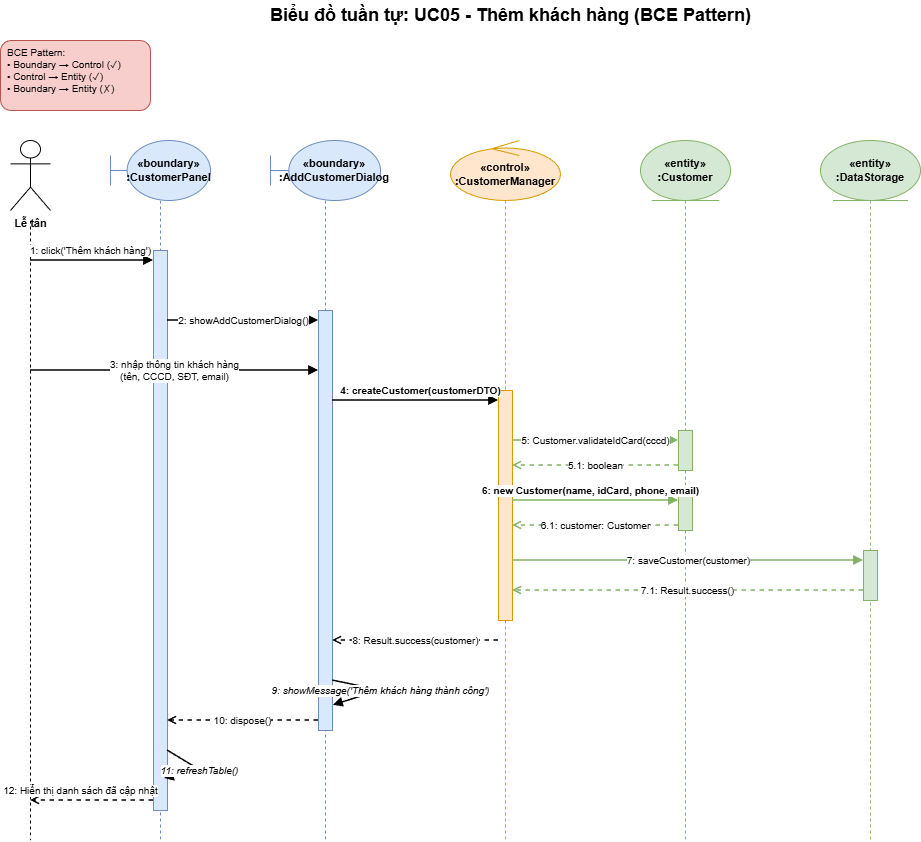

The diagram above was exported from draw.io. Its source (the exported page's mxGraphModel, read from the mxfile embedded in the PNG):
<mxGraphModel dx="1426" dy="785" grid="1" gridSize="10" guides="1" tooltips="1" connect="1" arrows="1" fold="1" page="1" pageScale="1" pageWidth="827" pageHeight="1169" math="0" shadow="0">
  <root>
    <mxCell id="0" />
    <mxCell id="1" parent="0" />
    <mxCell id="3PLVMe1nsimJtV-1-qFr-2573" parent="1" style="text;html=1;strokeColor=none;fillColor=none;align=center;verticalAlign=middle;fontSize=18;fontStyle=1;" value="Biểu đồ tuần tự: UC05 - Thêm khách hàng (BCE Pattern)" vertex="1">
      <mxGeometry height="30" width="500" x="300" y="10" as="geometry" />
    </mxCell>
    <mxCell id="3PLVMe1nsimJtV-1-qFr-2574" parent="1" style="text;html=1;strokeColor=#b85450;fillColor=#f8cecc;align=left;verticalAlign=top;rounded=1;fontSize=10;spacingLeft=5;" value="BCE Pattern:&#10;• Boundary → Control (✓)&#10;• Control → Entity (✓)&#10;• Boundary → Entity (✗)" vertex="1">
      <mxGeometry height="70" width="150" x="40" y="50" as="geometry" />
    </mxCell>
    <mxCell id="3PLVMe1nsimJtV-1-qFr-2575" parent="1" style="shape=umlActor;verticalLabelPosition=bottom;verticalAlign=top;html=1;fontSize=11;fontStyle=1;" value="Lễ tân" vertex="1">
      <mxGeometry height="70" width="40" x="50" y="150" as="geometry" />
    </mxCell>
    <mxCell id="3PLVMe1nsimJtV-1-qFr-2576" parent="1" style="shape=umlBoundary;whiteSpace=wrap;html=1;fillColor=#dae8fc;strokeColor=#6c8ebf;fontStyle=1;fontSize=11;" value="«boundary»&#10;:CustomerPanel" vertex="1">
      <mxGeometry height="60" width="100" x="150" y="150" as="geometry" />
    </mxCell>
    <mxCell id="3PLVMe1nsimJtV-1-qFr-2577" parent="1" style="shape=umlBoundary;whiteSpace=wrap;html=1;fillColor=#dae8fc;strokeColor=#6c8ebf;fontStyle=1;fontSize=11;" value="«boundary»&#10;:AddCustomerDialog" vertex="1">
      <mxGeometry height="60" width="110" x="310" y="150" as="geometry" />
    </mxCell>
    <mxCell id="3PLVMe1nsimJtV-1-qFr-2578" parent="1" style="shape=umlControl;whiteSpace=wrap;html=1;fillColor=#ffe6cc;strokeColor=#d79b00;fontStyle=1;fontSize=11;" value="«control»&#10;:CustomerManager" vertex="1">
      <mxGeometry height="60" width="110" x="490" y="150" as="geometry" />
    </mxCell>
    <mxCell id="3PLVMe1nsimJtV-1-qFr-2579" parent="1" style="shape=umlEntity;whiteSpace=wrap;html=1;fillColor=#d5e8d4;strokeColor=#82b366;fontStyle=1;fontSize=11;" value="«entity»&#10;:Customer" vertex="1">
      <mxGeometry height="60" width="90" x="680" y="150" as="geometry" />
    </mxCell>
    <mxCell id="3PLVMe1nsimJtV-1-qFr-2580" parent="1" style="shape=umlEntity;whiteSpace=wrap;html=1;fillColor=#d5e8d4;strokeColor=#82b366;fontStyle=1;fontSize=11;" value="«entity»&#10;:DataStorage" vertex="1">
      <mxGeometry height="60" width="100" x="860" y="150" as="geometry" />
    </mxCell>
    <mxCell id="3PLVMe1nsimJtV-1-qFr-2581" edge="1" parent="1" style="endArrow=none;dashed=1;html=1;strokeWidth=1;">
      <mxGeometry relative="1" as="geometry">
        <mxPoint x="70" y="230" as="sourcePoint" />
        <mxPoint x="70" y="850" as="targetPoint" />
      </mxGeometry>
    </mxCell>
    <mxCell id="3PLVMe1nsimJtV-1-qFr-2582" edge="1" parent="1" style="endArrow=none;dashed=1;html=1;strokeWidth=1;strokeColor=#6c8ebf;">
      <mxGeometry relative="1" as="geometry">
        <mxPoint x="200" y="210" as="sourcePoint" />
        <mxPoint x="200" y="850" as="targetPoint" />
      </mxGeometry>
    </mxCell>
    <mxCell id="3PLVMe1nsimJtV-1-qFr-2583" edge="1" parent="1" style="endArrow=none;dashed=1;html=1;strokeWidth=1;strokeColor=#6c8ebf;">
      <mxGeometry relative="1" as="geometry">
        <mxPoint x="365" y="210" as="sourcePoint" />
        <mxPoint x="365" y="850" as="targetPoint" />
      </mxGeometry>
    </mxCell>
    <mxCell id="3PLVMe1nsimJtV-1-qFr-2584" edge="1" parent="1" style="endArrow=none;dashed=1;html=1;strokeWidth=1;strokeColor=#d79b00;">
      <mxGeometry relative="1" as="geometry">
        <mxPoint x="545" y="210" as="sourcePoint" />
        <mxPoint x="545" y="850" as="targetPoint" />
      </mxGeometry>
    </mxCell>
    <mxCell id="3PLVMe1nsimJtV-1-qFr-2585" edge="1" parent="1" style="endArrow=none;dashed=1;html=1;strokeWidth=1;strokeColor=#82b366;">
      <mxGeometry relative="1" as="geometry">
        <mxPoint x="725" y="210" as="sourcePoint" />
        <mxPoint x="725" y="850" as="targetPoint" />
      </mxGeometry>
    </mxCell>
    <mxCell id="3PLVMe1nsimJtV-1-qFr-2586" edge="1" parent="1" style="endArrow=none;dashed=1;html=1;strokeWidth=1;strokeColor=#82b366;">
      <mxGeometry relative="1" as="geometry">
        <mxPoint x="910" y="210" as="sourcePoint" />
        <mxPoint x="910" y="850" as="targetPoint" />
      </mxGeometry>
    </mxCell>
    <mxCell id="3PLVMe1nsimJtV-1-qFr-2587" parent="1" style="rounded=0;whiteSpace=wrap;html=1;fillColor=#dae8fc;strokeColor=#6c8ebf;" value="" vertex="1">
      <mxGeometry height="560" width="14" x="193" y="260" as="geometry" />
    </mxCell>
    <mxCell id="3PLVMe1nsimJtV-1-qFr-2588" parent="1" style="rounded=0;whiteSpace=wrap;html=1;fillColor=#dae8fc;strokeColor=#6c8ebf;" value="" vertex="1">
      <mxGeometry height="420" width="14" x="358" y="320" as="geometry" />
    </mxCell>
    <mxCell id="3PLVMe1nsimJtV-1-qFr-2589" parent="1" style="rounded=0;whiteSpace=wrap;html=1;fillColor=#ffe6cc;strokeColor=#d79b00;" value="" vertex="1">
      <mxGeometry height="230" width="14" x="538" y="400" as="geometry" />
    </mxCell>
    <mxCell id="3PLVMe1nsimJtV-1-qFr-2590" parent="1" style="rounded=0;whiteSpace=wrap;html=1;fillColor=#d5e8d4;strokeColor=#82b366;" value="" vertex="1">
      <mxGeometry height="40" width="14" x="718" y="440" as="geometry" />
    </mxCell>
    <mxCell id="3PLVMe1nsimJtV-1-qFr-2591" parent="1" style="rounded=0;whiteSpace=wrap;html=1;fillColor=#d5e8d4;strokeColor=#82b366;" value="" vertex="1">
      <mxGeometry height="40" width="14" x="718" y="500" as="geometry" />
    </mxCell>
    <mxCell id="3PLVMe1nsimJtV-1-qFr-2592" parent="1" style="rounded=0;whiteSpace=wrap;html=1;fillColor=#d5e8d4;strokeColor=#82b366;" value="" vertex="1">
      <mxGeometry height="50" width="14" x="903" y="560" as="geometry" />
    </mxCell>
    <mxCell id="3PLVMe1nsimJtV-1-qFr-2593" edge="1" parent="1" style="endArrow=block;endFill=1;html=1;strokeWidth=1.5;fontSize=10;" value="1: click('Thêm khách hàng')">
      <mxGeometry relative="1" x="-0.0244" y="10" as="geometry">
        <mxPoint as="offset" />
        <mxPoint x="70" y="270" as="sourcePoint" />
        <mxPoint x="193" y="270" as="targetPoint" />
      </mxGeometry>
    </mxCell>
    <mxCell id="3PLVMe1nsimJtV-1-qFr-2594" edge="1" parent="1" style="endArrow=block;endFill=1;html=1;strokeWidth=1.5;fontSize=10;" value="2: showAddCustomerDialog()">
      <mxGeometry relative="1" as="geometry">
        <mxPoint x="207" y="330" as="sourcePoint" />
        <mxPoint x="358" y="330" as="targetPoint" />
      </mxGeometry>
    </mxCell>
    <mxCell id="3PLVMe1nsimJtV-1-qFr-2595" edge="1" parent="1" style="endArrow=block;endFill=1;html=1;strokeWidth=1.5;fontSize=10;" value="3: nhập thông tin khách hàng&#10;(tên, CCCD, SĐT, email)">
      <mxGeometry relative="1" as="geometry">
        <mxPoint x="70" y="380" as="sourcePoint" />
        <mxPoint x="358" y="380" as="targetPoint" />
      </mxGeometry>
    </mxCell>
    <mxCell id="3PLVMe1nsimJtV-1-qFr-2596" edge="1" parent="1" style="endArrow=block;endFill=1;html=1;strokeWidth=1.5;fontSize=10;fontStyle=1;" value="4: createCustomer(customerDTO)">
      <mxGeometry relative="1" x="0.0602" y="10" as="geometry">
        <mxPoint as="offset" />
        <mxPoint x="372" y="410" as="sourcePoint" />
        <mxPoint x="538" y="410" as="targetPoint" />
      </mxGeometry>
    </mxCell>
    <mxCell id="3PLVMe1nsimJtV-1-qFr-2598" edge="1" parent="1" style="endArrow=block;endFill=1;html=1;strokeWidth=1.5;fontSize=10;strokeColor=#82b366;" value="5: Customer.validateIdCard(cccd)">
      <mxGeometry relative="1" as="geometry">
        <mxPoint x="552" y="450" as="sourcePoint" />
        <mxPoint x="718" y="450" as="targetPoint" />
      </mxGeometry>
    </mxCell>
    <mxCell id="3PLVMe1nsimJtV-1-qFr-2599" edge="1" parent="1" style="endArrow=open;endFill=0;html=1;strokeWidth=1.5;fontSize=10;dashed=1;strokeColor=#82b366;" value="5.1: boolean">
      <mxGeometry relative="1" as="geometry">
        <mxPoint x="718" y="475" as="sourcePoint" />
        <mxPoint x="552" y="475" as="targetPoint" />
      </mxGeometry>
    </mxCell>
    <mxCell id="3PLVMe1nsimJtV-1-qFr-2600" edge="1" parent="1" style="endArrow=block;endFill=1;html=1;strokeWidth=1.5;fontSize=10;strokeColor=#82b366;fontStyle=1;" value="6: new Customer(name, idCard, phone, email)">
      <mxGeometry relative="1" x="-0.0602" y="10" as="geometry">
        <mxPoint as="offset" />
        <mxPoint x="552" y="510" as="sourcePoint" />
        <mxPoint x="718" y="510" as="targetPoint" />
      </mxGeometry>
    </mxCell>
    <mxCell id="3PLVMe1nsimJtV-1-qFr-2602" edge="1" parent="1" style="endArrow=open;endFill=0;html=1;strokeWidth=1.5;fontSize=10;dashed=1;strokeColor=#82b366;" value="6.1: customer: Customer">
      <mxGeometry relative="1" as="geometry">
        <mxPoint x="718" y="535" as="sourcePoint" />
        <mxPoint x="552" y="535" as="targetPoint" />
      </mxGeometry>
    </mxCell>
    <mxCell id="3PLVMe1nsimJtV-1-qFr-2603" edge="1" parent="1" style="endArrow=block;endFill=1;html=1;strokeWidth=1.5;fontSize=10;strokeColor=#82b366;" value="7: saveCustomer(customer)">
      <mxGeometry relative="1" as="geometry">
        <mxPoint x="552" y="570" as="sourcePoint" />
        <mxPoint x="903" y="570" as="targetPoint" />
      </mxGeometry>
    </mxCell>
    <mxCell id="3PLVMe1nsimJtV-1-qFr-2604" edge="1" parent="1" style="endArrow=open;endFill=0;html=1;strokeWidth=1.5;fontSize=10;dashed=1;strokeColor=#82b366;" value="7.1: Result.success()">
      <mxGeometry relative="1" as="geometry">
        <mxPoint x="903" y="600" as="sourcePoint" />
        <mxPoint x="552" y="600" as="targetPoint" />
      </mxGeometry>
    </mxCell>
    <mxCell id="3PLVMe1nsimJtV-1-qFr-2605" edge="1" parent="1" style="endArrow=open;endFill=0;html=1;strokeWidth=1.5;fontSize=10;dashed=1;" value="8: Result.success(customer)">
      <mxGeometry relative="1" as="geometry">
        <mxPoint x="538" y="650" as="sourcePoint" />
        <mxPoint x="372" y="650" as="targetPoint" />
      </mxGeometry>
    </mxCell>
    <mxCell id="3PLVMe1nsimJtV-1-qFr-2606" edge="1" parent="1" style="endArrow=block;endFill=1;html=1;strokeWidth=1.5;fontSize=10;fontStyle=2;entryX=1.071;entryY=0.94;entryDx=0;entryDy=0;entryPerimeter=0;" target="3PLVMe1nsimJtV-1-qFr-2588" value="9: showMessage('Thêm khách hàng thành công')">
      <mxGeometry relative="1" as="geometry">
        <Array as="points">
          <mxPoint x="420" y="700" />
        </Array>
        <mxPoint x="372" y="690" as="sourcePoint" />
        <mxPoint x="412" y="690" as="targetPoint" />
      </mxGeometry>
    </mxCell>
    <mxCell id="3PLVMe1nsimJtV-1-qFr-2607" edge="1" parent="1" style="endArrow=open;endFill=0;html=1;strokeWidth=1.5;fontSize=10;dashed=1;" value="10: dispose()">
      <mxGeometry relative="1" as="geometry">
        <mxPoint x="358" y="730" as="sourcePoint" />
        <mxPoint x="207" y="730" as="targetPoint" />
      </mxGeometry>
    </mxCell>
    <mxCell id="3PLVMe1nsimJtV-1-qFr-2608" edge="1" parent="1" style="endArrow=block;endFill=1;html=1;strokeWidth=1.5;fontSize=10;fontStyle=2;entryX=0.786;entryY=0.943;entryDx=0;entryDy=0;entryPerimeter=0;" target="3PLVMe1nsimJtV-1-qFr-2587" value="11: refreshTable()">
      <mxGeometry relative="1" as="geometry">
        <mxPoint as="offset" />
        <Array as="points">
          <mxPoint x="240" y="780" />
        </Array>
        <mxPoint x="207" y="760" as="sourcePoint" />
        <mxPoint x="247" y="760" as="targetPoint" />
      </mxGeometry>
    </mxCell>
    <mxCell id="3PLVMe1nsimJtV-1-qFr-2609" edge="1" parent="1" style="endArrow=open;endFill=0;html=1;strokeWidth=1.5;fontSize=10;dashed=1;" value="12: Hiển thị danh sách đã cập nhật">
      <mxGeometry relative="1" x="0.187" y="-10" as="geometry">
        <mxPoint as="offset" />
        <mxPoint x="193" y="810" as="sourcePoint" />
        <mxPoint x="70" y="810" as="targetPoint" />
      </mxGeometry>
    </mxCell>
  </root>
</mxGraphModel>